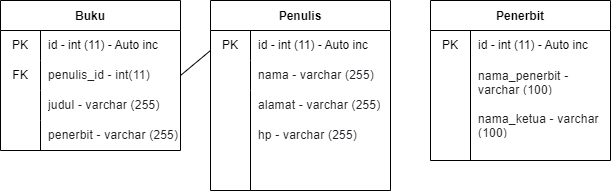

The diagram above was exported from draw.io. Its source (the exported page's mxGraphModel, read from the mxfile embedded in the PNG):
<mxGraphModel dx="580" dy="447" grid="1" gridSize="10" guides="1" tooltips="1" connect="1" arrows="1" fold="1" page="1" pageScale="1" pageWidth="850" pageHeight="1100" math="0" shadow="0">
  <root>
    <mxCell id="0" />
    <mxCell id="1" parent="0" />
    <mxCell id="2" value="Buku" style="shape=table;startSize=30;container=1;collapsible=0;childLayout=tableLayout;fixedRows=1;rowLines=0;fontStyle=1;movable=1;resizable=1;rotatable=1;deletable=1;editable=1;connectable=1;" parent="1" vertex="1">
      <mxGeometry x="130" y="180" width="180" height="150" as="geometry" />
    </mxCell>
    <mxCell id="3" value="" style="shape=tableRow;horizontal=0;startSize=0;swimlaneHead=0;swimlaneBody=0;top=0;left=0;bottom=0;right=0;collapsible=0;dropTarget=0;fillColor=none;points=[[0,0.5],[1,0.5]];portConstraint=eastwest;movable=1;resizable=1;rotatable=1;deletable=1;editable=1;connectable=1;" parent="2" vertex="1">
      <mxGeometry y="30" width="180" height="30" as="geometry" />
    </mxCell>
    <mxCell id="4" value="PK" style="shape=partialRectangle;html=1;whiteSpace=wrap;connectable=1;fillColor=none;top=0;left=0;bottom=0;right=0;overflow=hidden;pointerEvents=1;movable=1;resizable=1;rotatable=1;deletable=1;editable=1;" parent="3" vertex="1">
      <mxGeometry width="40" height="30" as="geometry">
        <mxRectangle width="40" height="30" as="alternateBounds" />
      </mxGeometry>
    </mxCell>
    <mxCell id="5" value="id - int (11) - Auto inc" style="shape=partialRectangle;html=1;whiteSpace=wrap;connectable=1;fillColor=none;top=0;left=0;bottom=0;right=0;align=left;spacingLeft=6;overflow=hidden;movable=1;resizable=1;rotatable=1;deletable=1;editable=1;" parent="3" vertex="1">
      <mxGeometry x="40" width="140" height="30" as="geometry">
        <mxRectangle width="140" height="30" as="alternateBounds" />
      </mxGeometry>
    </mxCell>
    <mxCell id="6" value="" style="shape=tableRow;horizontal=0;startSize=0;swimlaneHead=0;swimlaneBody=0;top=0;left=0;bottom=0;right=0;collapsible=0;dropTarget=0;fillColor=none;points=[[0,0.5],[1,0.5]];portConstraint=eastwest;movable=1;resizable=1;rotatable=1;deletable=1;editable=1;connectable=1;" parent="2" vertex="1">
      <mxGeometry y="60" width="180" height="30" as="geometry" />
    </mxCell>
    <mxCell id="7" value="FK" style="shape=partialRectangle;html=1;whiteSpace=wrap;connectable=1;fillColor=none;top=0;left=0;bottom=0;right=0;overflow=hidden;movable=1;resizable=1;rotatable=1;deletable=1;editable=1;" parent="6" vertex="1">
      <mxGeometry width="40" height="30" as="geometry">
        <mxRectangle width="40" height="30" as="alternateBounds" />
      </mxGeometry>
    </mxCell>
    <mxCell id="8" value="&lt;span style=&quot;color: rgb(32, 33, 36); font-family: Roboto, Arial, sans-serif; font-variant-ligatures: none; letter-spacing: 0.2px; background-color: rgb(255, 255, 255);&quot;&gt;&lt;font style=&quot;font-size: 12px;&quot;&gt;penulis_id - int(11)&lt;/font&gt;&lt;/span&gt;" style="shape=partialRectangle;html=1;whiteSpace=wrap;connectable=1;fillColor=none;top=0;left=0;bottom=0;right=0;align=left;spacingLeft=6;overflow=hidden;movable=1;resizable=1;rotatable=1;deletable=1;editable=1;" parent="6" vertex="1">
      <mxGeometry x="40" width="140" height="30" as="geometry">
        <mxRectangle width="140" height="30" as="alternateBounds" />
      </mxGeometry>
    </mxCell>
    <mxCell id="9" value="" style="shape=tableRow;horizontal=0;startSize=0;swimlaneHead=0;swimlaneBody=0;top=0;left=0;bottom=0;right=0;collapsible=0;dropTarget=0;fillColor=none;points=[[0,0.5],[1,0.5]];portConstraint=eastwest;movable=1;resizable=1;rotatable=1;deletable=1;editable=1;connectable=1;" parent="2" vertex="1">
      <mxGeometry y="90" width="180" height="30" as="geometry" />
    </mxCell>
    <mxCell id="10" value="" style="shape=partialRectangle;html=1;whiteSpace=wrap;connectable=1;fillColor=none;top=0;left=0;bottom=0;right=0;overflow=hidden;movable=1;resizable=1;rotatable=1;deletable=1;editable=1;" parent="9" vertex="1">
      <mxGeometry width="40" height="30" as="geometry">
        <mxRectangle width="40" height="30" as="alternateBounds" />
      </mxGeometry>
    </mxCell>
    <mxCell id="11" value="&lt;span style=&quot;color: rgb(32, 33, 36); font-family: Roboto, Arial, sans-serif; font-variant-ligatures: none; letter-spacing: 0.2px; background-color: rgb(255, 255, 255);&quot;&gt;&lt;font style=&quot;font-size: 12px;&quot;&gt;judul - varchar (255)&lt;/font&gt;&lt;/span&gt;" style="shape=partialRectangle;html=1;whiteSpace=wrap;connectable=1;fillColor=none;top=0;left=0;bottom=0;right=0;align=left;spacingLeft=6;overflow=hidden;movable=1;resizable=1;rotatable=1;deletable=1;editable=1;" parent="9" vertex="1">
      <mxGeometry x="40" width="140" height="30" as="geometry">
        <mxRectangle width="140" height="30" as="alternateBounds" />
      </mxGeometry>
    </mxCell>
    <mxCell id="12" value="Penulis" style="shape=table;startSize=30;container=1;collapsible=0;childLayout=tableLayout;fixedRows=1;rowLines=0;fontStyle=1;movable=1;resizable=1;rotatable=1;deletable=1;editable=1;connectable=1;" parent="1" vertex="1">
      <mxGeometry x="340" y="180" width="180" height="190" as="geometry" />
    </mxCell>
    <mxCell id="13" value="" style="shape=tableRow;horizontal=0;startSize=0;swimlaneHead=0;swimlaneBody=0;top=0;left=0;bottom=0;right=0;collapsible=0;dropTarget=0;fillColor=none;points=[[0,0.5],[1,0.5]];portConstraint=eastwest;movable=1;resizable=1;rotatable=1;deletable=1;editable=1;connectable=1;" parent="12" vertex="1">
      <mxGeometry y="30" width="180" height="30" as="geometry" />
    </mxCell>
    <mxCell id="14" value="" style="shape=partialRectangle;html=1;whiteSpace=wrap;connectable=1;fillColor=none;top=0;left=0;bottom=0;right=0;overflow=hidden;pointerEvents=1;movable=1;resizable=1;rotatable=1;deletable=1;editable=1;" parent="13" vertex="1">
      <mxGeometry width="40" height="30" as="geometry">
        <mxRectangle width="40" height="30" as="alternateBounds" />
      </mxGeometry>
    </mxCell>
    <mxCell id="15" value="" style="shape=partialRectangle;html=1;whiteSpace=wrap;connectable=1;fillColor=none;top=0;left=0;bottom=0;right=0;align=left;spacingLeft=6;overflow=hidden;movable=1;resizable=1;rotatable=1;deletable=1;editable=1;" parent="13" vertex="1">
      <mxGeometry x="40" width="140" height="30" as="geometry">
        <mxRectangle width="140" height="30" as="alternateBounds" />
      </mxGeometry>
    </mxCell>
    <mxCell id="16" value="" style="shape=tableRow;horizontal=0;startSize=0;swimlaneHead=0;swimlaneBody=0;top=0;left=0;bottom=0;right=0;collapsible=0;dropTarget=0;fillColor=none;points=[[0,0.5],[1,0.5]];portConstraint=eastwest;movable=1;resizable=1;rotatable=1;deletable=1;editable=1;connectable=1;" parent="12" vertex="1">
      <mxGeometry y="60" width="180" height="30" as="geometry" />
    </mxCell>
    <mxCell id="17" value="" style="shape=partialRectangle;html=1;whiteSpace=wrap;connectable=1;fillColor=none;top=0;left=0;bottom=0;right=0;overflow=hidden;movable=1;resizable=1;rotatable=1;deletable=1;editable=1;" parent="16" vertex="1">
      <mxGeometry width="40" height="30" as="geometry">
        <mxRectangle width="40" height="30" as="alternateBounds" />
      </mxGeometry>
    </mxCell>
    <mxCell id="18" value="" style="shape=partialRectangle;html=1;whiteSpace=wrap;connectable=1;fillColor=none;top=0;left=0;bottom=0;right=0;align=left;spacingLeft=6;overflow=hidden;movable=1;resizable=1;rotatable=1;deletable=1;editable=1;" parent="16" vertex="1">
      <mxGeometry x="40" width="140" height="30" as="geometry">
        <mxRectangle width="140" height="30" as="alternateBounds" />
      </mxGeometry>
    </mxCell>
    <mxCell id="19" value="" style="shape=tableRow;horizontal=0;startSize=0;swimlaneHead=0;swimlaneBody=0;top=0;left=0;bottom=0;right=0;collapsible=0;dropTarget=0;fillColor=none;points=[[0,0.5],[1,0.5]];portConstraint=eastwest;movable=1;resizable=1;rotatable=1;deletable=1;editable=1;connectable=1;" parent="12" vertex="1">
      <mxGeometry y="90" width="180" height="30" as="geometry" />
    </mxCell>
    <mxCell id="20" value="" style="shape=partialRectangle;html=1;whiteSpace=wrap;connectable=1;fillColor=none;top=0;left=0;bottom=0;right=0;overflow=hidden;movable=1;resizable=1;rotatable=1;deletable=1;editable=1;" parent="19" vertex="1">
      <mxGeometry width="40" height="30" as="geometry">
        <mxRectangle width="40" height="30" as="alternateBounds" />
      </mxGeometry>
    </mxCell>
    <mxCell id="21" value="" style="shape=partialRectangle;html=1;whiteSpace=wrap;connectable=1;fillColor=none;top=0;left=0;bottom=0;right=0;align=left;spacingLeft=6;overflow=hidden;movable=1;resizable=1;rotatable=1;deletable=1;editable=1;" parent="19" vertex="1">
      <mxGeometry x="40" width="140" height="30" as="geometry">
        <mxRectangle width="140" height="30" as="alternateBounds" />
      </mxGeometry>
    </mxCell>
    <mxCell id="23" value="&lt;font style=&quot;font-size: 12px;&quot;&gt;&lt;span style=&quot;color: rgb(32, 33, 36); font-family: Roboto, Arial, sans-serif; font-variant-ligatures: none; letter-spacing: 0.2px; background-color: rgb(255, 255, 255);&quot;&gt;penerbit&lt;/span&gt;&lt;span style=&quot;color: rgb(32, 33, 36); font-family: Roboto, Arial, sans-serif; font-variant-ligatures: none; letter-spacing: 0.2px; background-color: rgb(255, 255, 255);&quot;&gt;&amp;nbsp;- varchar (255)&lt;/span&gt;&lt;/font&gt;" style="shape=partialRectangle;html=1;whiteSpace=wrap;connectable=1;fillColor=none;top=0;left=0;bottom=0;right=0;align=left;spacingLeft=6;overflow=hidden;movable=1;resizable=1;rotatable=1;deletable=1;editable=1;" parent="1" vertex="1">
      <mxGeometry x="170" y="300" width="140" height="30" as="geometry">
        <mxRectangle width="140" height="30" as="alternateBounds" />
      </mxGeometry>
    </mxCell>
    <mxCell id="27" value="id - int (11) - Auto inc" style="shape=partialRectangle;html=1;whiteSpace=wrap;connectable=1;fillColor=none;top=0;left=0;bottom=0;right=0;align=left;spacingLeft=6;overflow=hidden;movable=1;resizable=1;rotatable=1;deletable=1;editable=1;" parent="1" vertex="1">
      <mxGeometry x="380" y="210" width="140" height="30" as="geometry">
        <mxRectangle width="140" height="30" as="alternateBounds" />
      </mxGeometry>
    </mxCell>
    <mxCell id="29" value="&lt;span style=&quot;color: rgb(32, 33, 36); font-family: Roboto, Arial, sans-serif; font-variant-ligatures: none; letter-spacing: 0.2px; background-color: rgb(255, 255, 255);&quot;&gt;&lt;font style=&quot;font-size: 12px;&quot;&gt;nama - varchar (255)&lt;/font&gt;&lt;/span&gt;" style="shape=partialRectangle;html=1;whiteSpace=wrap;connectable=1;fillColor=none;top=0;left=0;bottom=0;right=0;align=left;spacingLeft=6;overflow=hidden;movable=1;resizable=1;rotatable=1;deletable=1;editable=1;" parent="1" vertex="1">
      <mxGeometry x="380" y="240" width="140" height="30" as="geometry">
        <mxRectangle width="140" height="30" as="alternateBounds" />
      </mxGeometry>
    </mxCell>
    <mxCell id="30" value="&lt;font style=&quot;font-size: 12px;&quot;&gt;&lt;span style=&quot;color: rgb(32, 33, 36); font-family: Roboto, Arial, sans-serif; font-variant-ligatures: none; letter-spacing: 0.2px; background-color: rgb(255, 255, 255);&quot;&gt;alamat - varchar (255)&lt;/span&gt;&lt;/font&gt;" style="shape=partialRectangle;html=1;whiteSpace=wrap;connectable=1;fillColor=none;top=0;left=0;bottom=0;right=0;align=left;spacingLeft=6;overflow=hidden;movable=1;resizable=1;rotatable=1;deletable=1;editable=1;" parent="1" vertex="1">
      <mxGeometry x="380" y="270" width="140" height="30" as="geometry">
        <mxRectangle width="140" height="30" as="alternateBounds" />
      </mxGeometry>
    </mxCell>
    <mxCell id="31" value="&lt;font style=&quot;font-size: 12px;&quot;&gt;&lt;span style=&quot;color: rgb(32, 33, 36); font-family: Roboto, Arial, sans-serif; font-variant-ligatures: none; letter-spacing: 0.2px; background-color: rgb(255, 255, 255);&quot;&gt;&lt;font style=&quot;&quot;&gt;hp - varchar (255)&lt;/font&gt;&lt;/span&gt;&lt;/font&gt;" style="shape=partialRectangle;html=1;whiteSpace=wrap;connectable=1;fillColor=none;top=0;left=0;bottom=0;right=0;align=left;spacingLeft=6;overflow=hidden;movable=1;resizable=1;rotatable=1;deletable=1;editable=1;" parent="1" vertex="1">
      <mxGeometry x="380" y="300" width="140" height="30" as="geometry">
        <mxRectangle width="140" height="30" as="alternateBounds" />
      </mxGeometry>
    </mxCell>
    <mxCell id="33" value="" style="endArrow=none;html=1;fontSize=12;movable=1;resizable=1;rotatable=1;deletable=1;editable=1;connectable=1;" parent="1" edge="1">
      <mxGeometry width="50" height="50" relative="1" as="geometry">
        <mxPoint x="170" y="330" as="sourcePoint" />
        <mxPoint x="170" y="300" as="targetPoint" />
      </mxGeometry>
    </mxCell>
    <mxCell id="34" value="" style="endArrow=none;html=1;fontSize=12;movable=1;resizable=1;rotatable=1;deletable=1;editable=1;connectable=1;" parent="1" edge="1">
      <mxGeometry width="50" height="50" relative="1" as="geometry">
        <mxPoint x="380" y="370" as="sourcePoint" />
        <mxPoint x="380" y="280" as="targetPoint" />
      </mxGeometry>
    </mxCell>
    <mxCell id="35" value="PK" style="shape=partialRectangle;html=1;whiteSpace=wrap;connectable=1;fillColor=none;top=0;left=0;bottom=0;right=0;overflow=hidden;pointerEvents=1;movable=1;resizable=1;rotatable=1;deletable=1;editable=1;" parent="1" vertex="1">
      <mxGeometry x="340" y="210" width="40" height="30" as="geometry">
        <mxRectangle width="40" height="30" as="alternateBounds" />
      </mxGeometry>
    </mxCell>
    <mxCell id="36" value="" style="endArrow=none;html=1;fontSize=12;exitX=1;exitY=0.5;exitDx=0;exitDy=0;movable=1;resizable=1;rotatable=1;deletable=1;editable=1;connectable=1;" parent="1" source="6" edge="1">
      <mxGeometry width="50" height="50" relative="1" as="geometry">
        <mxPoint x="470" y="310" as="sourcePoint" />
        <mxPoint x="340" y="230" as="targetPoint" />
      </mxGeometry>
    </mxCell>
    <mxCell id="37" value="Penerbit" style="shape=table;startSize=30;container=1;collapsible=0;childLayout=tableLayout;fixedRows=1;rowLines=0;fontStyle=1;movable=1;resizable=1;rotatable=1;deletable=1;editable=1;connectable=1;" parent="1" vertex="1">
      <mxGeometry x="560" y="180" width="180" height="160" as="geometry" />
    </mxCell>
    <mxCell id="38" value="" style="shape=tableRow;horizontal=0;startSize=0;swimlaneHead=0;swimlaneBody=0;top=0;left=0;bottom=0;right=0;collapsible=0;dropTarget=0;fillColor=none;points=[[0,0.5],[1,0.5]];portConstraint=eastwest;movable=1;resizable=1;rotatable=1;deletable=1;editable=1;connectable=1;" parent="37" vertex="1">
      <mxGeometry y="30" width="180" height="30" as="geometry" />
    </mxCell>
    <mxCell id="39" value="" style="shape=partialRectangle;html=1;whiteSpace=wrap;connectable=1;fillColor=none;top=0;left=0;bottom=0;right=0;overflow=hidden;pointerEvents=1;movable=1;resizable=1;rotatable=1;deletable=1;editable=1;" parent="38" vertex="1">
      <mxGeometry width="40" height="30" as="geometry">
        <mxRectangle width="40" height="30" as="alternateBounds" />
      </mxGeometry>
    </mxCell>
    <mxCell id="40" value="" style="shape=partialRectangle;html=1;whiteSpace=wrap;connectable=1;fillColor=none;top=0;left=0;bottom=0;right=0;align=left;spacingLeft=6;overflow=hidden;movable=1;resizable=1;rotatable=1;deletable=1;editable=1;" parent="38" vertex="1">
      <mxGeometry x="40" width="140" height="30" as="geometry">
        <mxRectangle width="140" height="30" as="alternateBounds" />
      </mxGeometry>
    </mxCell>
    <mxCell id="41" value="" style="shape=tableRow;horizontal=0;startSize=0;swimlaneHead=0;swimlaneBody=0;top=0;left=0;bottom=0;right=0;collapsible=0;dropTarget=0;fillColor=none;points=[[0,0.5],[1,0.5]];portConstraint=eastwest;movable=1;resizable=1;rotatable=1;deletable=1;editable=1;connectable=1;" parent="37" vertex="1">
      <mxGeometry y="60" width="180" height="30" as="geometry" />
    </mxCell>
    <mxCell id="42" value="" style="shape=partialRectangle;html=1;whiteSpace=wrap;connectable=1;fillColor=none;top=0;left=0;bottom=0;right=0;overflow=hidden;movable=1;resizable=1;rotatable=1;deletable=1;editable=1;" parent="41" vertex="1">
      <mxGeometry width="40" height="30" as="geometry">
        <mxRectangle width="40" height="30" as="alternateBounds" />
      </mxGeometry>
    </mxCell>
    <mxCell id="43" value="" style="shape=partialRectangle;html=1;whiteSpace=wrap;connectable=1;fillColor=none;top=0;left=0;bottom=0;right=0;align=left;spacingLeft=6;overflow=hidden;movable=1;resizable=1;rotatable=1;deletable=1;editable=1;" parent="41" vertex="1">
      <mxGeometry x="40" width="140" height="30" as="geometry">
        <mxRectangle width="140" height="30" as="alternateBounds" />
      </mxGeometry>
    </mxCell>
    <mxCell id="44" value="" style="shape=tableRow;horizontal=0;startSize=0;swimlaneHead=0;swimlaneBody=0;top=0;left=0;bottom=0;right=0;collapsible=0;dropTarget=0;fillColor=none;points=[[0,0.5],[1,0.5]];portConstraint=eastwest;movable=1;resizable=1;rotatable=1;deletable=1;editable=1;connectable=1;" parent="37" vertex="1">
      <mxGeometry y="90" width="180" height="70" as="geometry" />
    </mxCell>
    <mxCell id="45" value="" style="shape=partialRectangle;html=1;whiteSpace=wrap;connectable=1;fillColor=none;top=0;left=0;bottom=0;right=0;overflow=hidden;movable=1;resizable=1;rotatable=1;deletable=1;editable=1;" parent="44" vertex="1">
      <mxGeometry width="40" height="70" as="geometry">
        <mxRectangle width="40" height="70" as="alternateBounds" />
      </mxGeometry>
    </mxCell>
    <mxCell id="46" value="" style="shape=partialRectangle;html=1;whiteSpace=wrap;connectable=1;fillColor=none;top=0;left=0;bottom=0;right=0;align=left;spacingLeft=6;overflow=hidden;movable=1;resizable=1;rotatable=1;deletable=1;editable=1;" parent="44" vertex="1">
      <mxGeometry x="40" width="140" height="70" as="geometry">
        <mxRectangle width="140" height="70" as="alternateBounds" />
      </mxGeometry>
    </mxCell>
    <mxCell id="50" value="id - int (11) - Auto inc" style="shape=partialRectangle;html=1;whiteSpace=wrap;connectable=1;fillColor=none;top=0;left=0;bottom=0;right=0;align=left;spacingLeft=6;overflow=hidden;movable=1;resizable=1;rotatable=1;deletable=1;editable=1;" parent="1" vertex="1">
      <mxGeometry x="600" y="210" width="140" height="30" as="geometry">
        <mxRectangle width="140" height="30" as="alternateBounds" />
      </mxGeometry>
    </mxCell>
    <mxCell id="51" value="&lt;span style=&quot;color: rgb(32, 33, 36); font-family: Roboto, Arial, sans-serif; font-variant-ligatures: none; letter-spacing: 0.2px; background-color: rgb(255, 255, 255);&quot;&gt;&lt;font style=&quot;font-size: 12px;&quot;&gt;nama_penerbit - varchar (100)&lt;/font&gt;&lt;/span&gt;" style="shape=partialRectangle;html=1;whiteSpace=wrap;connectable=1;fillColor=none;top=0;left=0;bottom=0;right=0;align=left;spacingLeft=6;overflow=hidden;movable=1;resizable=1;rotatable=1;deletable=1;editable=1;" parent="1" vertex="1">
      <mxGeometry x="600" y="246" width="140" height="30" as="geometry">
        <mxRectangle width="140" height="30" as="alternateBounds" />
      </mxGeometry>
    </mxCell>
    <mxCell id="52" value="&lt;font style=&quot;font-size: 12px;&quot;&gt;&lt;span style=&quot;color: rgb(32, 33, 36); font-family: Roboto, Arial, sans-serif; font-variant-ligatures: none; letter-spacing: 0.2px; background-color: rgb(255, 255, 255);&quot;&gt;nama_ketua - varchar (100)&lt;/span&gt;&lt;/font&gt;" style="shape=partialRectangle;html=1;whiteSpace=wrap;connectable=1;fillColor=none;top=0;left=0;bottom=0;right=0;align=left;spacingLeft=6;overflow=hidden;movable=1;resizable=1;rotatable=1;deletable=1;editable=1;" parent="1" vertex="1">
      <mxGeometry x="600" y="289" width="140" height="30" as="geometry">
        <mxRectangle width="140" height="30" as="alternateBounds" />
      </mxGeometry>
    </mxCell>
    <mxCell id="53" value="PK" style="shape=partialRectangle;html=1;whiteSpace=wrap;connectable=1;fillColor=none;top=0;left=0;bottom=0;right=0;overflow=hidden;pointerEvents=1;movable=1;resizable=1;rotatable=1;deletable=1;editable=1;" parent="1" vertex="1">
      <mxGeometry x="560" y="210" width="40" height="30" as="geometry">
        <mxRectangle width="40" height="30" as="alternateBounds" />
      </mxGeometry>
    </mxCell>
    <mxCell id="55" value="" style="endArrow=none;html=1;fontSize=12;movable=1;resizable=1;rotatable=1;deletable=1;editable=1;connectable=1;" parent="1" edge="1">
      <mxGeometry width="50" height="50" relative="1" as="geometry">
        <mxPoint x="600" y="320" as="sourcePoint" />
        <mxPoint x="600" y="230" as="targetPoint" />
      </mxGeometry>
    </mxCell>
  </root>
</mxGraphModel>